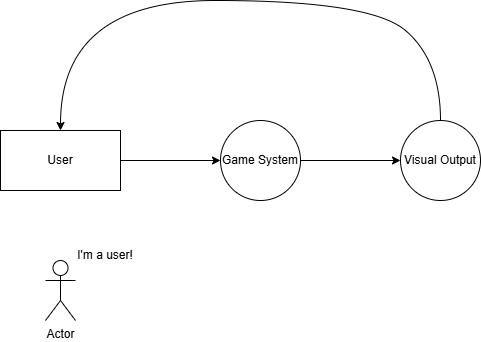

The diagram above was exported from draw.io. Its source (the exported page's mxGraphModel, read from the mxfile embedded in the PNG):
<mxGraphModel dx="939" dy="477" grid="1" gridSize="10" guides="1" tooltips="1" connect="1" arrows="1" fold="1" page="1" pageScale="1" pageWidth="850" pageHeight="1100" math="0" shadow="0">
  <root>
    <mxCell id="0" />
    <mxCell id="1" parent="0" />
    <mxCell id="_IU0BjeA0-1PQ4i3t9xB-1" value="User" style="rounded=0;whiteSpace=wrap;html=1;" vertex="1" parent="1">
      <mxGeometry x="40" y="160" width="120" height="60" as="geometry" />
    </mxCell>
    <mxCell id="_IU0BjeA0-1PQ4i3t9xB-2" value="" style="endArrow=classic;html=1;rounded=0;exitX=1;exitY=0.5;exitDx=0;exitDy=0;entryX=0;entryY=0.5;entryDx=0;entryDy=0;" edge="1" parent="1" source="_IU0BjeA0-1PQ4i3t9xB-1" target="_IU0BjeA0-1PQ4i3t9xB-3">
      <mxGeometry width="50" height="50" relative="1" as="geometry">
        <mxPoint x="160" y="300" as="sourcePoint" />
        <mxPoint x="230" y="190" as="targetPoint" />
      </mxGeometry>
    </mxCell>
    <mxCell id="_IU0BjeA0-1PQ4i3t9xB-3" value="Game System" style="ellipse;whiteSpace=wrap;html=1;aspect=fixed;" vertex="1" parent="1">
      <mxGeometry x="260" y="150" width="80" height="80" as="geometry" />
    </mxCell>
    <mxCell id="_IU0BjeA0-1PQ4i3t9xB-4" value="" style="endArrow=classic;html=1;rounded=0;exitX=1;exitY=0.5;exitDx=0;exitDy=0;entryX=0;entryY=0.5;entryDx=0;entryDy=0;" edge="1" parent="1" source="_IU0BjeA0-1PQ4i3t9xB-3" target="_IU0BjeA0-1PQ4i3t9xB-5">
      <mxGeometry width="50" height="50" relative="1" as="geometry">
        <mxPoint x="380" y="210" as="sourcePoint" />
        <mxPoint x="430" y="190" as="targetPoint" />
      </mxGeometry>
    </mxCell>
    <mxCell id="_IU0BjeA0-1PQ4i3t9xB-5" value="Visual Output" style="ellipse;whiteSpace=wrap;html=1;aspect=fixed;" vertex="1" parent="1">
      <mxGeometry x="440" y="150" width="80" height="80" as="geometry" />
    </mxCell>
    <mxCell id="_IU0BjeA0-1PQ4i3t9xB-6" value="" style="curved=1;endArrow=classic;html=1;rounded=0;exitX=0.5;exitY=0;exitDx=0;exitDy=0;entryX=0.5;entryY=0;entryDx=0;entryDy=0;" edge="1" parent="1" source="_IU0BjeA0-1PQ4i3t9xB-5" target="_IU0BjeA0-1PQ4i3t9xB-1">
      <mxGeometry width="50" height="50" relative="1" as="geometry">
        <mxPoint x="490" y="80" as="sourcePoint" />
        <mxPoint x="110" y="110" as="targetPoint" />
        <Array as="points">
          <mxPoint x="480" y="90" />
          <mxPoint x="410" y="30" />
          <mxPoint x="100" y="30" />
        </Array>
      </mxGeometry>
    </mxCell>
    <mxCell id="_IU0BjeA0-1PQ4i3t9xB-7" value="Actor" style="shape=umlActor;verticalLabelPosition=bottom;verticalAlign=top;html=1;outlineConnect=0;" vertex="1" parent="1">
      <mxGeometry x="85" y="290" width="30" height="60" as="geometry" />
    </mxCell>
    <mxCell id="_IU0BjeA0-1PQ4i3t9xB-8" value="I'm a user!" style="text;html=1;align=center;verticalAlign=middle;whiteSpace=wrap;rounded=0;" vertex="1" parent="1">
      <mxGeometry x="115" y="270" width="60" height="30" as="geometry" />
    </mxCell>
  </root>
</mxGraphModel>